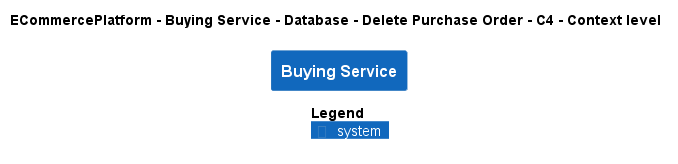

The diagram above was rendered by PlantUML. Its source (embedded in the PNG):
@startuml
!pragma layout smetana
!include ..\..\..\..\..\..\..\.c4s\C4_Context.puml

AddElementTag("c4interflow:lifecycle:new", $bgColor=green, $fontColor=#ffffff, $borderColor=green, $shadowing="False")
AddElementTag("c4interflow:lifecycle:changed", $bgColor=orange, $fontColor=#ffffff, $borderColor=orange, $shadowing="False")
AddElementTag("c4interflow:lifecycle:removed", $bgColor=red, $fontColor=#ffffff, $borderColor=red, $shadowing="False")

AddRelTag("c4interflow:lifecycle:new", $textColor=green, $lineColor=green)
AddRelTag("c4interflow:lifecycle:changed", $textColor=orange, $lineColor=orange)
AddRelTag("c4interflow:lifecycle:removed", $textColor=red, $lineColor=red)

SHOW_PERSON_PORTRAIT()
LAYOUT_TOP_DOWN()

skinparam linetype polyline

title ECommercePlatform - Buying Service - Database - Delete Purchase Order - C4 - Context level

System(ECommercePlatform.SoftwareSystems.BuyingService, "Buying Service", "")



SHOW_LEGEND()
@enduml